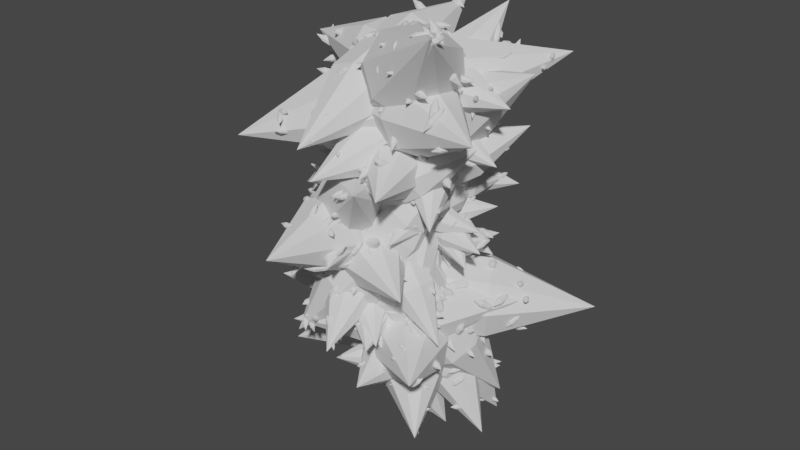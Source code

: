 # Source: 1220_GeometryNodes.blend  (saved by Blender 4.2.66; exported with 4.5.12 LTS)
import bpy
from mathutils import Matrix  # noqa: F401  (used for matrix-valued properties, if any)

bpy.ops.wm.read_factory_settings(use_empty=True)
scene = bpy.context.scene
scene.name = 'Scene'

# ---- collections
col_collection = bpy.data.collections.new('Collection'); scene.collection.children.link(col_collection)

# ---- node groups
ng_geometry_nodes = bpy.data.node_groups.new('Geometry Nodes', 'GeometryNodeTree')
_s = ng_geometry_nodes.interface.new_socket(name='Geometry', in_out='OUTPUT', socket_type='NodeSocketGeometry')
_s = ng_geometry_nodes.interface.new_socket(name='Geometry', in_out='INPUT', socket_type='NodeSocketGeometry')
_s = ng_geometry_nodes.interface.new_socket(name='ScaleEvenly', in_out='INPUT', socket_type='NodeSocketBool')
_s.default_value = True
_s = ng_geometry_nodes.interface.new_socket(name='Rotation', in_out='INPUT', socket_type='NodeSocketFloat')
_s.default_value = 1.0
_s.min_value = -1e+04
_s.max_value = 1e+04
ng_geometry_nodes.is_modifier = True
_N = ng_geometry_nodes.nodes; _L = ng_geometry_nodes.links
n0 = _N.new('NodeGroupInput'); n0.name = 'Group Input'; n0.location = (-612, -22)
n1 = _N.new('NodeGroupOutput'); n1.name = 'Group Output'; n1.location = (1118, 14)
n2 = _N.new('GeometryNodeDistributePointsOnFaces'); n2.name = 'Distribute Points on Faces'; n2.location = (-535, -178)
n2.inputs[4].default_value = 40.0
n3 = _N.new('GeometryNodeJoinGeometry'); n3.name = 'Join Geometry'; n3.location = (337, 57)
n4 = _N.new('GeometryNodeInstanceOnPoints'); n4.name = 'Instance on Points'; n4.location = (20, -117)
n5 = _N.new('FunctionNodeRandomValue'); n5.name = 'Random Value'; n5.location = (-706, -446)
n5.data_type = 'FLOAT_VECTOR'
n5.inputs[0].default_value = (-6.283, -6.283, -6.283)
n5.inputs[1].default_value = (6.283, 6.283, 6.283)
n6 = _N.new('ShaderNodeVectorMath'); n6.name = 'Vector Math'; n6.location = (-510, -417)
n6.operation = 'SCALE'
n7 = _N.new('ShaderNodeTexNoise'); n7.name = 'Noise Texture'; n7.location = (-483, -583)
n7.noise_dimensions = '4D'
n7.inputs[1].default_value = 0.4
n7.inputs[2].default_value = 2.0
n7.inputs[3].default_value = 0.0
n8 = _N.new('ShaderNodeMapRange'); n8.name = 'Map Range'; n8.location = (-56, -507)
n8.inputs[1].default_value = 0.2
n8.inputs[2].default_value = 0.8
n8.inputs[3].default_value = 0.1
n9 = _N.new('FunctionNodeSeparateColor'); n9.name = 'Separate Color'; n9.location = (-264, -615)
n10 = _N.new('ShaderNodeCombineXYZ'); n10.name = 'Combine XYZ'; n10.location = (173, -408)
n11 = _N.new('ShaderNodeMapRange'); n11.name = 'Map Range.001'; n11.location = (-66, -847)
n11.inputs[1].default_value = 0.2
n11.inputs[2].default_value = 0.8
n11.inputs[3].default_value = 0.1
n12 = _N.new('GeometryNodeSwitch'); n12.name = 'Switch.001'; n12.location = (243, -662)
n12.input_type = 'FLOAT'
n13 = _N.new('NodeGroupInput'); n13.name = 'Group Input.001'; n13.location = (-748, -959)
n14 = _N.new('GeometryNodeDistributePointsOnFaces'); n14.name = 'Distribute Points on Faces.001'; n14.location = (522, -163)
n14.inputs[4].default_value = 21.0
n15 = _N.new('GeometryNodeJoinGeometry'); n15.name = 'Join Geometry.001'; n15.location = (924, -19)
n16 = _N.new('GeometryNodeRealizeInstances'); n16.name = 'Realize Instances'; n16.location = (200, -107)
n17 = _N.new('GeometryNodeInstanceOnPoints'); n17.name = 'Instance on Points.001'; n17.location = (857, -191)
n18 = _N.new('ShaderNodeVectorMath'); n18.name = 'Vector Math.001'; n18.location = (555, -402)
n18.operation = 'SCALE'
n18.inputs[3].default_value = 0.1
_L.new(n15.outputs[0], n1.inputs[0])
_L.new(n0.outputs[0], n2.inputs[0])
_L.new(n16.outputs[0], n3.inputs[0])
_L.new(n0.outputs[0], n3.inputs[0])
_L.new(n2.outputs[0], n4.inputs[0])
_L.new(n0.outputs[0], n4.inputs[2])
_L.new(n6.outputs[0], n4.inputs[5])
_L.new(n5.outputs[0], n6.inputs[0])
_L.new(n7.outputs[1], n9.inputs[0])
_L.new(n9.outputs[0], n8.inputs[0])
_L.new(n10.outputs[0], n4.inputs[6])
_L.new(n8.outputs[0], n10.inputs[0])
_L.new(n8.outputs[0], n10.inputs[1])
_L.new(n9.outputs[1], n11.inputs[0])
_L.new(n8.outputs[0], n12.inputs[2])
_L.new(n11.outputs[0], n12.inputs[1])
_L.new(n12.outputs[0], n10.inputs[2])
_L.new(n13.outputs[1], n12.inputs[0])
_L.new(n3.outputs[0], n15.inputs[0])
_L.new(n17.outputs[0], n15.inputs[0])
_L.new(n3.outputs[0], n14.inputs[0])
_L.new(n4.outputs[0], n16.inputs[0])
_L.new(n14.outputs[0], n17.inputs[0])
_L.new(n0.outputs[0], n17.inputs[2])
_L.new(n6.outputs[0], n17.inputs[5])
_L.new(n18.outputs[0], n17.inputs[6])
_L.new(n10.outputs[0], n18.inputs[0])
_L.new(n13.outputs[2], n6.inputs[3])
n1.is_active_output = True

# ---- world
world_world = bpy.data.worlds.new('World'); scene.world = world_world
world_world.use_nodes = True; world_world.node_tree.nodes.clear()
_N = world_world.node_tree.nodes; _L = world_world.node_tree.links
n0 = _N.new('ShaderNodeOutputWorld'); n0.name = 'World Output'; n0.location = (300, 300)
n1 = _N.new('ShaderNodeBackground'); n1.name = 'Background'; n1.location = (10, 300)
n1.inputs[0].default_value = (0.05088, 0.05088, 0.05088, 1.0)
_L.new(n1.outputs[0], n0.inputs[0])
n0.is_active_output = True
world_world.color = (0.05088, 0.05088, 0.05088)
world_world.use_sun_shadow = False
world_world.sun_shadow_jitter_overblur = 0.0

# ---- meshes
me_cylinder = bpy.data.meshes.new('Cylinder')
me_cylinder.from_pydata([(-4.844e-09, 0.0, -1.0), (-6.845e-09, 0.0, 1.0), (-4.844e-09, 0.2685, -0.3333), (-4.844e-09, 0.2685, 0.3333), (0.1899, 0.1899, 0.3333), (0.1899, 0.1899, -0.3333), (0.2685, 0.0, 0.3333), (0.2685, 0.0, -0.3333), (0.1899, -0.1899, 0.3333), (0.1899, -0.1899, -0.3333), (-4.844e-09, -0.2685, 0.3333), (-4.844e-09, -0.2685, -0.3333), (-0.1899, -0.1899, 0.3333), (-0.1899, -0.1899, -0.3333), (-0.2685, 0.0, 0.3333), (-0.2685, 0.0, -0.3333), (-0.1899, 0.1899, 0.3333), (-0.1899, 0.1899, -0.3333)], [], [(3, 1, 4), (4, 1, 6), (6, 1, 8), (8, 1, 10), (10, 1, 12), (12, 1, 14), (14, 1, 16), (16, 1, 3), (0, 17, 2), (17, 16, 3, 2), (0, 15, 17), (15, 14, 16, 17), (0, 13, 15), (13, 12, 14, 15), (0, 11, 13), (11, 10, 12, 13), (0, 9, 11), (9, 8, 10, 11), (0, 7, 9), (7, 6, 8, 9), (0, 5, 7), (5, 4, 6, 7), (0, 2, 5), (2, 3, 4, 5)])
_uv = me_cylinder.uv_layers.new(name='UVMap')
_uv.uv.foreach_set('vector', [1.0, 0.8333, 0.875, 1.0, 0.875, 0.8333, 0.875, 0.8333, 0.75, 1.0, 0.75, 0.8333, 0.75, 0.8333, 0.625, 1.0, 0.625, 0.8333, 0.625, 0.8333, 0.5, 1.0, 0.5, 0.8333, 0.5, 0.8333, 0.375, 1.0, 0.375, 0.8333, 0.375, 0.8333, 0.25, 1.0, 0.25, 0.8333, 0.25, 0.8333, 0.125, 1.0, 0.125, 0.8333, 0.125, 0.8333, 0.0, 1.0, 0.0, 0.8333, 0.125, 0.5, 0.125, 0.6667, 0.0, 0.6667, 0.125, 0.6667, 0.125, 0.8333, 0.0, 0.8333, 0.0, 0.6667, 0.25, 0.5, 0.25, 0.6667, 0.125, 0.6667, 0.25, 0.6667, 0.25, 0.8333, 0.125, 0.8333, 0.125, 0.6667, 0.375, 0.5, 0.375, 0.6667, 0.25, 0.6667, 0.375, 0.6667, 0.375, 0.8333, 0.25, 0.8333, 0.25, 0.6667, 0.5, 0.5, 0.5, 0.6667, 0.375, 0.6667, 0.5, 0.6667, 0.5, 0.8333, 0.375, 0.8333, 0.375, 0.6667, 0.625, 0.5, 0.625, 0.6667, 0.5, 0.6667, 0.625, 0.6667, 0.625, 0.8333, 0.5, 0.8333, 0.5, 0.6667, 0.75, 0.5, 0.75, 0.6667, 0.625, 0.6667, 0.75, 0.6667, 0.75, 0.8333, 0.625, 0.8333, 0.625, 0.6667, 0.875, 0.5, 0.875, 0.6667, 0.75, 0.6667, 0.875, 0.6667, 0.875, 0.8333, 0.75, 0.8333, 0.75, 0.6667, 1.0, 0.5, 1.0, 0.6667, 0.875, 0.6667, 1.0, 0.6667, 1.0, 0.8333, 0.875, 0.8333, 0.875, 0.6667])
me_cylinder.update()

# ---- objects
ob_cylinder = bpy.data.objects.new('Cylinder', me_cylinder)

# ---- transforms, parenting, visibility, modifiers, constraints
ob_cylinder.location = (0.0, 0.0, 0.0)
_m = ob_cylinder.modifiers.new('GeometryNodes', 'NODES')
_m.node_group = ng_geometry_nodes
_m.open_manage_panel = True

# ---- collection membership
col_collection.objects.link(ob_cylinder)

# ---- scene / render settings (as saved in the file)
scene.frame_start = 1; scene.frame_end = 250; scene.frame_set(1)
scene.render.engine = 'BLENDER_EEVEE_NEXT'
scene.view_settings.view_transform = 'Filmic'
bpy.context.view_layer.update()

# ---- added for rendering (the .blend has no active camera and no usable light): camera, sun
cam_auto = bpy.data.cameras.new('AutoCamera')
cam_auto.lens = 50.0
cam_auto.sensor_width = 36.0
cam_auto.clip_end = 1000.0
ob_auto_camera = bpy.data.objects.new('AutoCamera', cam_auto)
scene.collection.objects.link(ob_auto_camera)
ob_auto_camera.location = (3.43392, -4.12199, 2.68916)
ob_auto_camera.rotation_euler = (1.09748, -7.21219e-08, 0.694738)
scene.camera = ob_auto_camera
light_auto_sun = bpy.data.lights.new('AutoSun', 'SUN')
light_auto_sun.energy = 3.0
light_auto_sun.angle = 0.0523599
ob_auto_sun = bpy.data.objects.new('AutoSun', light_auto_sun)
scene.collection.objects.link(ob_auto_sun)
ob_auto_sun.rotation_euler = (0.872665, 0.174533, 0.523599)
bpy.context.view_layer.update()
